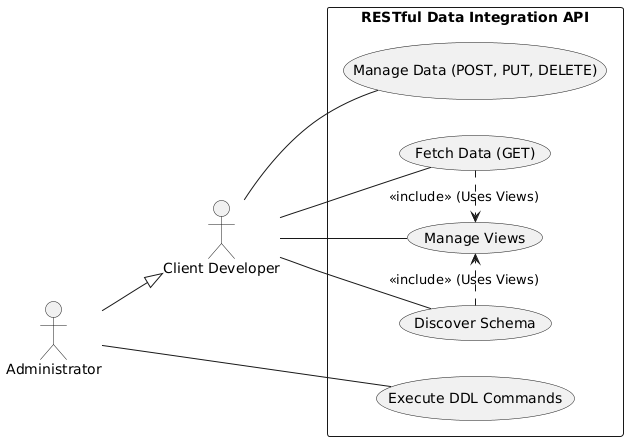

The diagram above was rendered by PlantUML. Its source (embedded in the PNG):
@startuml
' Use Case Diagram

left to right direction
skinparam packageStyle rectangle

actor "Client Developer" as Dev
actor "Administrator" as Admin

Admin --|> Dev

rectangle "RESTful Data Integration API" {
  usecase "Fetch Data (GET)" as UC1
  usecase "Manage Data (POST, PUT, DELETE)" as UC2
  usecase "Discover Schema" as UC3
  usecase "Manage Views" as UC4
  usecase "Execute DDL Commands" as UC5
}

Dev -- UC1
Dev -- UC2
Dev -- UC3
Dev -- UC4

Admin -- UC5

UC1 .> UC4 : <<include>> (Uses Views)
UC3 .> UC4 : <<include>> (Uses Views)
@enduml